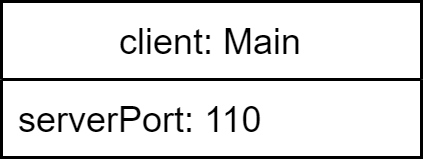

The diagram above was exported from draw.io. Its source (the exported page's mxGraphModel, read from the mxfile embedded in the PNG):
<mxGraphModel dx="1086" dy="846" grid="1" gridSize="10" guides="1" tooltips="1" connect="1" arrows="1" fold="1" page="1" pageScale="1" pageWidth="827" pageHeight="1169" math="0" shadow="0">
  <root>
    <mxCell id="0" />
    <mxCell id="1" parent="0" />
    <mxCell id="6" value="client: Main" style="swimlane;fontStyle=0;childLayout=stackLayout;horizontal=1;startSize=26;fillColor=none;horizontalStack=0;resizeParent=1;resizeParentMax=0;resizeLast=0;collapsible=1;marginBottom=0;" parent="1" vertex="1">
      <mxGeometry x="60" y="200" width="140" height="52" as="geometry" />
    </mxCell>
    <mxCell id="7" value="serverPort: 110" style="text;strokeColor=none;fillColor=none;align=left;verticalAlign=top;spacingLeft=4;spacingRight=4;overflow=hidden;rotatable=0;points=[[0,0.5],[1,0.5]];portConstraint=eastwest;" parent="6" vertex="1">
      <mxGeometry y="26" width="140" height="26" as="geometry" />
    </mxCell>
  </root>
</mxGraphModel>